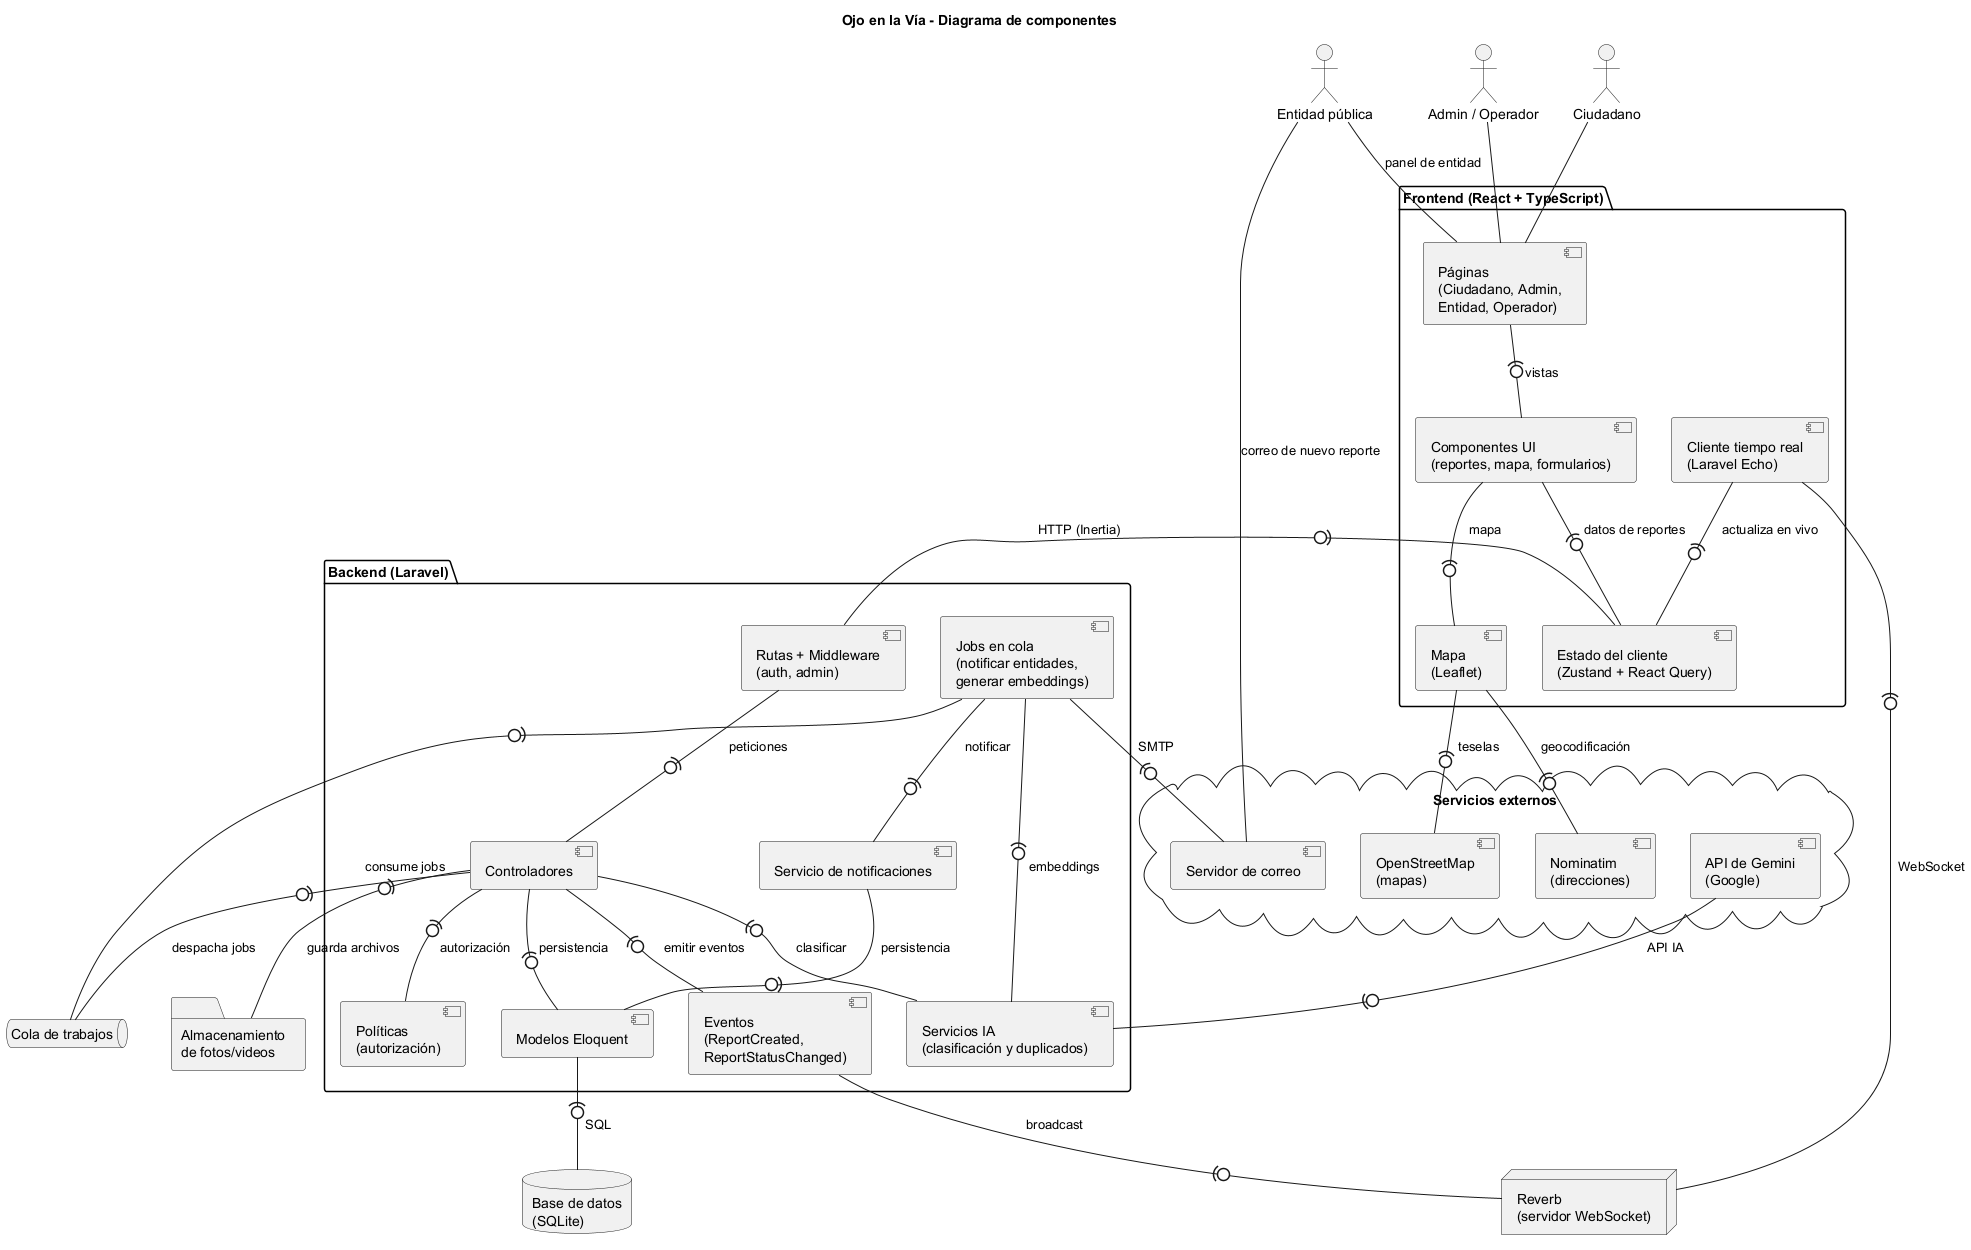

The diagram above was rendered by PlantUML. Its source (embedded in the PNG):
@startuml
title Ojo en la Vía - Diagrama de componentes
skinparam componentStyle uml2

' Notación: conectores de ensamble (ball-and-socket), sin flechas.
'   A -(0- B  =>  A requiere la interfaz (socket "(") que B provee (lollipop "O").

actor Ciudadano
actor "Admin / Operador" as Staff
actor "Entidad pública" as Ent

package "Frontend (React + TypeScript)" {
  [Páginas\n(Ciudadano, Admin,\nEntidad, Operador)] as Pages
  [Componentes UI\n(reportes, mapa, formularios)] as UI
  [Estado del cliente\n(Zustand + React Query)] as State
  [Mapa\n(Leaflet)] as Map
  [Cliente tiempo real\n(Laravel Echo)] as Echo
}

package "Backend (Laravel)" {
  [Rutas + Middleware\n(auth, admin)] as Routes
  [Controladores] as Ctrl
  [Políticas\n(autorización)] as Pol
  [Servicio de notificaciones] as NotifSvc
  [Servicios IA\n(clasificación y duplicados)] as AISvc
  [Jobs en cola\n(notificar entidades,\ngenerar embeddings)] as Jobs
  [Eventos\n(ReportCreated,\nReportStatusChanged)] as Events
  [Modelos Eloquent] as Models
}

database "Base de datos\n(SQLite)" as DB
queue "Cola de trabajos" as Queue
folder "Almacenamiento\nde fotos/videos" as Storage
node "Reverb\n(servidor WebSocket)" as Reverb

cloud "Servicios externos" {
  [API de Gemini\n(Google)] as Gemini
  [OpenStreetMap\n(mapas)] as OSM
  [Nominatim\n(direcciones)] as Nominatim
  [Servidor de correo] as Mail
}

' Actores: asociación simple (no son componentes)
Ciudadano -- Pages
Staff -- Pages
Ent -- Pages : panel de entidad
Mail -- Ent : correo de nuevo reporte

' Frontend
Pages -(0- UI : vistas
UI -(0- State : datos de reportes
UI -(0- Map : mapa
Echo -(0- State : actualiza en vivo
Map -(0- OSM : teselas
Map -(0- Nominatim : geocodificación

' Frontend <-> Backend
State -(0- Routes : HTTP (Inertia)
Echo -(0- Reverb : WebSocket

' Backend
Routes -(0- Ctrl : peticiones
Ctrl -(0- Pol : autorización
Ctrl -(0- Models : persistencia
Ctrl -(0- AISvc : clasificar
Ctrl -(0- Events : emitir eventos
Ctrl -(0- Queue : despacha jobs
Ctrl -(0- Storage : guarda archivos
Jobs -(0- Queue : consume jobs
Jobs -(0- NotifSvc : notificar
Jobs -(0- AISvc : embeddings
Jobs -(0- Mail : SMTP
NotifSvc -(0- Models : persistencia
AISvc -(0- Gemini : API IA
Models -(0- DB : SQL
Events -(0- Reverb : broadcast
@enduml